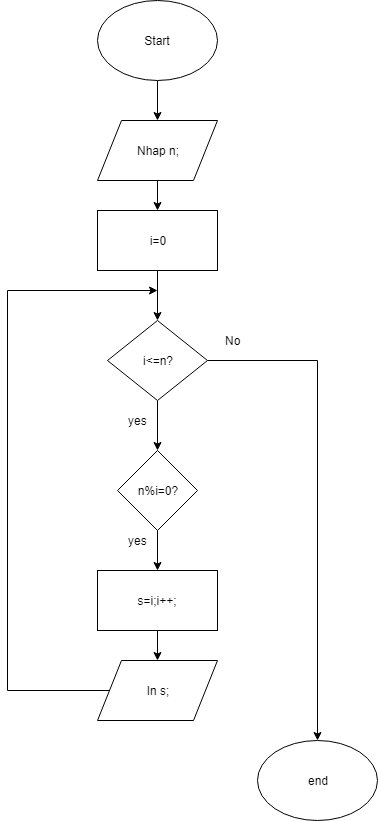

The diagram above was exported from draw.io. Its source (the exported page's mxGraphModel, read from the mxfile embedded in the PNG):
<mxGraphModel dx="840" dy="435" grid="1" gridSize="10" guides="1" tooltips="1" connect="1" arrows="1" fold="1" page="1" pageScale="1" pageWidth="850" pageHeight="1100" math="0" shadow="0">
  <root>
    <mxCell id="0" />
    <mxCell id="1" parent="0" />
    <mxCell id="fmcvCXOzbdy1DPpvwN6k-29" style="edgeStyle=orthogonalEdgeStyle;rounded=0;orthogonalLoop=1;jettySize=auto;html=1;entryX=0.5;entryY=0;entryDx=0;entryDy=0;" edge="1" parent="1" source="fmcvCXOzbdy1DPpvwN6k-1" target="fmcvCXOzbdy1DPpvwN6k-20">
      <mxGeometry relative="1" as="geometry" />
    </mxCell>
    <mxCell id="fmcvCXOzbdy1DPpvwN6k-1" value="Start" style="ellipse;whiteSpace=wrap;html=1;" vertex="1" parent="1">
      <mxGeometry x="410" y="10" width="120" height="80" as="geometry" />
    </mxCell>
    <mxCell id="fmcvCXOzbdy1DPpvwN6k-7" style="edgeStyle=orthogonalEdgeStyle;rounded=0;orthogonalLoop=1;jettySize=auto;html=1;" edge="1" parent="1" source="fmcvCXOzbdy1DPpvwN6k-3" target="fmcvCXOzbdy1DPpvwN6k-5">
      <mxGeometry relative="1" as="geometry" />
    </mxCell>
    <mxCell id="fmcvCXOzbdy1DPpvwN6k-3" value="i=0" style="rounded=0;whiteSpace=wrap;html=1;" vertex="1" parent="1">
      <mxGeometry x="410" y="220" width="120" height="60" as="geometry" />
    </mxCell>
    <mxCell id="fmcvCXOzbdy1DPpvwN6k-11" style="edgeStyle=orthogonalEdgeStyle;rounded=0;orthogonalLoop=1;jettySize=auto;html=1;" edge="1" parent="1" source="fmcvCXOzbdy1DPpvwN6k-5">
      <mxGeometry relative="1" as="geometry">
        <mxPoint x="470" y="460" as="targetPoint" />
      </mxGeometry>
    </mxCell>
    <mxCell id="fmcvCXOzbdy1DPpvwN6k-13" style="edgeStyle=orthogonalEdgeStyle;rounded=0;orthogonalLoop=1;jettySize=auto;html=1;entryX=0.5;entryY=0;entryDx=0;entryDy=0;" edge="1" parent="1" source="fmcvCXOzbdy1DPpvwN6k-5" target="fmcvCXOzbdy1DPpvwN6k-16">
      <mxGeometry relative="1" as="geometry">
        <mxPoint x="600" y="540" as="targetPoint" />
      </mxGeometry>
    </mxCell>
    <mxCell id="fmcvCXOzbdy1DPpvwN6k-5" value="i&amp;lt;=n?" style="rhombus;whiteSpace=wrap;html=1;" vertex="1" parent="1">
      <mxGeometry x="420" y="330" width="100" height="80" as="geometry" />
    </mxCell>
    <mxCell id="fmcvCXOzbdy1DPpvwN6k-16" value="end" style="ellipse;whiteSpace=wrap;html=1;" vertex="1" parent="1">
      <mxGeometry x="570" y="750" width="120" height="80" as="geometry" />
    </mxCell>
    <mxCell id="fmcvCXOzbdy1DPpvwN6k-18" value="yes" style="text;html=1;resizable=0;autosize=1;align=center;verticalAlign=middle;points=[];fillColor=none;strokeColor=none;rounded=0;" vertex="1" parent="1">
      <mxGeometry x="435" y="420" width="30" height="20" as="geometry" />
    </mxCell>
    <mxCell id="fmcvCXOzbdy1DPpvwN6k-19" value="No" style="text;html=1;resizable=0;autosize=1;align=center;verticalAlign=middle;points=[];fillColor=none;strokeColor=none;rounded=0;" vertex="1" parent="1">
      <mxGeometry x="530" y="340" width="30" height="20" as="geometry" />
    </mxCell>
    <mxCell id="fmcvCXOzbdy1DPpvwN6k-21" style="edgeStyle=orthogonalEdgeStyle;rounded=0;orthogonalLoop=1;jettySize=auto;html=1;" edge="1" parent="1" source="fmcvCXOzbdy1DPpvwN6k-20" target="fmcvCXOzbdy1DPpvwN6k-3">
      <mxGeometry relative="1" as="geometry" />
    </mxCell>
    <mxCell id="fmcvCXOzbdy1DPpvwN6k-20" value="Nhap n;" style="shape=parallelogram;perimeter=parallelogramPerimeter;whiteSpace=wrap;html=1;" vertex="1" parent="1">
      <mxGeometry x="410" y="130" width="120" height="60" as="geometry" />
    </mxCell>
    <mxCell id="fmcvCXOzbdy1DPpvwN6k-24" style="edgeStyle=orthogonalEdgeStyle;rounded=0;orthogonalLoop=1;jettySize=auto;html=1;" edge="1" parent="1" source="fmcvCXOzbdy1DPpvwN6k-27" target="fmcvCXOzbdy1DPpvwN6k-23">
      <mxGeometry relative="1" as="geometry" />
    </mxCell>
    <mxCell id="fmcvCXOzbdy1DPpvwN6k-22" value="n%i=0?" style="rhombus;whiteSpace=wrap;html=1;" vertex="1" parent="1">
      <mxGeometry x="430" y="460" width="80" height="80" as="geometry" />
    </mxCell>
    <mxCell id="fmcvCXOzbdy1DPpvwN6k-25" style="edgeStyle=orthogonalEdgeStyle;rounded=0;orthogonalLoop=1;jettySize=auto;html=1;exitX=0;exitY=0.5;exitDx=0;exitDy=0;" edge="1" parent="1" source="fmcvCXOzbdy1DPpvwN6k-23">
      <mxGeometry relative="1" as="geometry">
        <mxPoint x="470" y="300" as="targetPoint" />
        <Array as="points">
          <mxPoint x="320" y="700" />
          <mxPoint x="320" y="300" />
        </Array>
      </mxGeometry>
    </mxCell>
    <mxCell id="fmcvCXOzbdy1DPpvwN6k-23" value="In s;" style="shape=parallelogram;perimeter=parallelogramPerimeter;whiteSpace=wrap;html=1;" vertex="1" parent="1">
      <mxGeometry x="410" y="670" width="120" height="60" as="geometry" />
    </mxCell>
    <mxCell id="fmcvCXOzbdy1DPpvwN6k-26" value="yes" style="text;html=1;resizable=0;autosize=1;align=center;verticalAlign=middle;points=[];fillColor=none;strokeColor=none;rounded=0;" vertex="1" parent="1">
      <mxGeometry x="435" y="540" width="30" height="20" as="geometry" />
    </mxCell>
    <mxCell id="fmcvCXOzbdy1DPpvwN6k-27" value="s=i;i++;" style="rounded=0;whiteSpace=wrap;html=1;" vertex="1" parent="1">
      <mxGeometry x="410" y="580" width="120" height="60" as="geometry" />
    </mxCell>
    <mxCell id="fmcvCXOzbdy1DPpvwN6k-28" style="edgeStyle=orthogonalEdgeStyle;rounded=0;orthogonalLoop=1;jettySize=auto;html=1;" edge="1" parent="1" source="fmcvCXOzbdy1DPpvwN6k-22" target="fmcvCXOzbdy1DPpvwN6k-27">
      <mxGeometry relative="1" as="geometry">
        <mxPoint x="470" y="540" as="sourcePoint" />
        <mxPoint x="470" y="640" as="targetPoint" />
      </mxGeometry>
    </mxCell>
  </root>
</mxGraphModel>